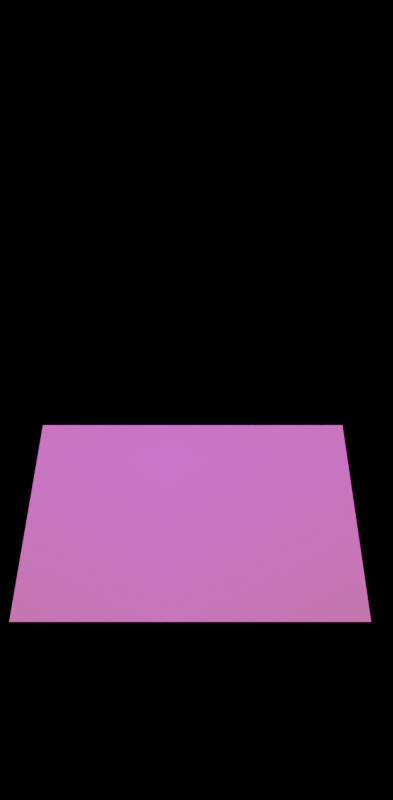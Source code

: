# Source: MOBILE_SCREEN_GIMMIC_STUDIOS_HOME.blend  (saved by Blender 4.5.88; exported with 4.5.12 LTS)
import bpy
from mathutils import Matrix  # noqa: F401  (used for matrix-valued properties, if any)

bpy.ops.wm.read_factory_settings(use_empty=True)
scene = bpy.context.scene
scene.name = 'Scene'

# ---- collections
col_collection = bpy.data.collections.new('Collection'); scene.collection.children.link(col_collection)

# ---- images (referenced by path relative to the original .blend; pixels are not part of the script)
import os
ASSET_DIR = os.environ.get("B2B_ASSET_DIR", "")  # directory of the original .blend (textures are referenced by path, not embedded)
HERE = os.path.dirname(os.path.abspath(__file__))  # packed textures are extracted next to this script under _unpacked/

def load_image(name, relpath, width, height, colorspace="sRGB"):
    """Load a texture the original file referenced (path relative to the .blend, or extracted next to this script)."""
    p = next((c for c in (os.path.join(HERE, relpath), os.path.join(ASSET_DIR, relpath)) if relpath and os.path.exists(c)), "")
    if p:
        img = bpy.data.images.load(p, check_existing=True)
        img.name = name
    else:  # same state as the original file: an image datablock whose file is absent (Cycles renders it pink)
        img = bpy.data.images.new(name, width, height)
        img.source = "FILE"
        img.filepath = "//" + (relpath or name)
    img.colorspace_settings.name = colorspace
    return img
img_gimic_studio_intro_9_webm = load_image('Gimic Studio Intro 9.webm', 'missing.png', 1024, 1024, 'sRGB')

# ---- materials (node trees are filled in below, after node groups)
mat_material_001 = bpy.data.materials.new('Material.001')
mat_gimic_studio_intro_9 = bpy.data.materials.new('Gimic Studio Intro 9')

# ---- material node trees
mat_material_001.use_nodes = True; mat_material_001.node_tree.nodes.clear()
_N = mat_material_001.node_tree.nodes; _L = mat_material_001.node_tree.links
n0 = _N.new('ShaderNodeOutputMaterial'); n0.name = 'Material Output'; n0.location = (200, 100)
n1 = _N.new('ShaderNodeMixShader'); n1.name = 'Mix Shader'; n1.location = (-98, 105)
n2 = _N.new('ShaderNodeLightPath'); n2.name = 'Light Path'; n2.location = (-477, 172)
n3 = _N.new('ShaderNodeBsdfTransparent'); n3.name = 'Transparent BSDF'; n3.location = (-260, -36)
n4 = _N.new('ShaderNodeHoldout'); n4.name = 'Holdout'; n4.location = (-291, 18)
_L.new(n1.outputs[0], n0.inputs[0])
_L.new(n3.outputs[0], n1.inputs[2])
_L.new(n4.outputs[0], n1.inputs[1])
_L.new(n2.outputs[2], n1.inputs[0])
n0.is_active_output = True
mat_gimic_studio_intro_9.use_nodes = True; mat_gimic_studio_intro_9.node_tree.nodes.clear()
_N = mat_gimic_studio_intro_9.node_tree.nodes; _L = mat_gimic_studio_intro_9.node_tree.links
n0 = _N.new('ShaderNodeOutputMaterial'); n0.name = 'Material Output'; n0.location = (396, 100)
n1 = _N.new('ShaderNodeTexImage'); n1.name = 'Image Texture'; n1.location = (-521, 153)
n1.image = img_gimic_studio_intro_9_webm
n1.extension = 'CLIP'
n2 = _N.new('ShaderNodeEmission'); n2.name = 'Emission'; n2.location = (-41, 114)
n3 = _N.new('ShaderNodeMixShader'); n3.name = 'Mix Shader'; n3.location = (147, 111)
n4 = _N.new('ShaderNodeBsdfTransparent'); n4.name = 'Transparent BSDF'; n4.location = (-198, -54)
_L.new(n1.outputs[0], n2.inputs[0])
_L.new(n3.outputs[0], n0.inputs[0])
_L.new(n1.outputs[1], n3.inputs[0])
_L.new(n2.outputs[0], n3.inputs[2])
_L.new(n4.outputs[0], n3.inputs[1])
n0.is_active_output = True

# ---- world
world_world = bpy.data.worlds.new('World'); scene.world = world_world
world_world.use_nodes = True; world_world.node_tree.nodes.clear()
_N = world_world.node_tree.nodes; _L = world_world.node_tree.links
n0 = _N.new('ShaderNodeOutputWorld'); n0.name = 'World Output'; n0.location = (200, 100)
n1 = _N.new('ShaderNodeBackground'); n1.name = 'Background'; n1.location = (-200, 100)
n1.inputs[0].default_value = (0.5776, 0.2016, 0.01938, 1.0)
_L.new(n1.outputs[0], n0.inputs[0])
n0.is_active_output = True
world_world.color = (0.05088, 0.05088, 0.05088)
world_world.sun_shadow_jitter_overblur = 0.0

# ---- cameras
cam_camera = bpy.data.cameras.new('Camera')
cam_camera.clip_end = 100.0
cam_camera.ortho_scale = 7.314

# ---- meshes
me_plane = bpy.data.meshes.new('Plane')
me_plane.from_pydata([(-1.0, -1.0, 0.0), (1.0, -1.0, 0.0), (-1.0, 1.0, 0.0), (1.0, 1.0, 0.0)], [], [(0, 1, 3, 2)])
_uv = me_plane.uv_layers.new(name='UVMap')
_uv.uv.foreach_set('vector', [0.0, 0.0, 1.0, 0.0, 1.0, 1.0, 0.0, 1.0])
me_plane.materials.append(mat_material_001)
me_plane.update()
me_plane_002 = bpy.data.meshes.new('Plane.002')
me_plane_002.from_pydata([(-1.0, -1.0, 0.0), (1.0, -1.0, 0.0), (-1.0, 1.0, 0.0), (1.0, 1.0, 0.0)], [], [(0, 1, 3, 2)])
_uv = me_plane_002.uv_layers.new(name='UVMap')
_uv.uv.foreach_set('vector', [0.0, 0.0, 1.0, 0.0, 1.0, 1.0, 0.0, 1.0])
me_plane_002.materials.append(mat_material_001)
me_plane_002.update()
me_plane_003 = bpy.data.meshes.new('Plane.003')
me_plane_003.from_pydata([(-1.0, -1.0, 0.0), (1.0, -1.0, 0.0), (-1.0, 1.0, 0.0), (1.0, 1.0, 0.0)], [], [(0, 1, 3, 2)])
_uv = me_plane_003.uv_layers.new(name='UVMap')
_uv.uv.foreach_set('vector', [0.0, 0.0, 1.0, 0.0, 1.0, 1.0, 0.0, 1.0])
me_plane_003.materials.append(mat_material_001)
me_plane_003.update()
me_plane_004 = bpy.data.meshes.new('Plane.004')
me_plane_004.from_pydata([(-1.0, -1.0, 0.0), (1.0, -1.0, 0.0), (-1.0, 1.0, 0.0), (1.0, 1.0, 0.0)], [], [(0, 1, 3, 2)])
_uv = me_plane_004.uv_layers.new(name='UVMap')
_uv.uv.foreach_set('vector', [0.0, 0.0, 1.0, 0.0, 1.0, 1.0, 0.0, 1.0])
me_plane_004.materials.append(mat_material_001)
me_plane_004.update()
me_gimic_studio_intro_9_001 = bpy.data.meshes.new('Gimic Studio Intro 9.001')
me_gimic_studio_intro_9_001.from_pydata([(-0.8889, -0.5, 0.0), (0.8889, -0.5, 0.0), (-0.8889, 0.5, 0.0), (0.8889, 0.5, 0.0)], [], [(0, 1, 3, 2)])
_uv = me_gimic_studio_intro_9_001.uv_layers.new(name='UVMap')
_uv.uv.foreach_set('vector', [0.0, 0.0, 1.0, 0.0, 1.0, 1.0, 0.0, 1.0])
me_gimic_studio_intro_9_001.materials.append(mat_gimic_studio_intro_9)
me_gimic_studio_intro_9_001.update()

# ---- objects
ob_camera = bpy.data.objects.new('Camera', cam_camera)
ob_plane = bpy.data.objects.new('Plane', me_plane)
ob_plane_001 = bpy.data.objects.new('Plane.001', me_plane_002)
ob_plane_002 = bpy.data.objects.new('Plane.002', me_plane_003)
ob_plane_003 = bpy.data.objects.new('Plane.003', me_plane_004)
ob_empty = bpy.data.objects.new('Empty', None)
ob_gimic_studio_intro_9 = bpy.data.objects.new('Gimic Studio Intro 9', me_gimic_studio_intro_9_001)

# ---- transforms, parenting, visibility, modifiers, constraints
ob_camera.location = (0.0, -6.059, 0.0)
ob_camera.rotation_euler = (1.571, 0.0, 0.0)
ob_camera.scale = (0.9969, 0.9969, 0.9969)
ob_camera.lock_rotations_4d = False
ob_camera.empty_display_type = 'ARROWS'
ob_camera.color = (0.0, 0.0, 0.0, 0.0)
ob_camera.display_type = 'WIRE'
ob_camera.lineart.crease_threshold = 0.0
ob_plane.location = (0.0, -0.04389, 1.119)
ob_plane.rotation_euler = (1.571, -0.0, 0.0)
ob_plane.scale = (1.238, 1.254, 0.3831)
ob_plane_001.location = (1.741, -0.04389, -0.3476)
ob_plane_001.rotation_euler = (1.571, -0.1452, -6.392e-09)
ob_plane_001.scale = (0.9105, 0.9222, 0.2817)
ob_plane_002.location = (-1.791, -0.04389, -0.3455)
ob_plane_002.rotation_euler = (1.571, 0.17, 7.504e-09)
ob_plane_002.scale = (0.9105, 0.9222, 0.2817)
ob_plane_003.location = (0.0, -0.04389, -2.41)
ob_plane_003.rotation_euler = (1.571, -0.0, 0.0)
ob_plane_003.scale = (1.194, 1.21, 0.3696)
ob_empty.location = (0.0, 0.0672, 0.0)
ob_empty.rotation_euler = (1.571, -0.0, 0.0)
ob_empty.scale = (0.8752, 0.8752, 0.8752)
ob_empty.empty_display_type = 'IMAGE'
ob_empty.empty_display_size = 5.0
ob_gimic_studio_intro_9.location = (-0.1563, 0.0, -0.3299)
ob_gimic_studio_intro_9.rotation_euler = (1.571, 0.0, 0.0)
ob_gimic_studio_intro_9.scale = (2.551, 2.689, 2.689)

# ---- collection membership
col_collection.objects.link(ob_camera)
col_collection.objects.link(ob_plane)
col_collection.objects.link(ob_plane_001)
col_collection.objects.link(ob_plane_002)
col_collection.objects.link(ob_plane_003)
col_collection.objects.link(ob_empty)
col_collection.objects.link(ob_gimic_studio_intro_9)

# ---- scene / render settings (as saved in the file)
scene.camera = ob_camera
scene.frame_start = 1; scene.frame_end = 191; scene.frame_set(180)
scene.render.engine = 'CYCLES'
scene.render.image_settings.file_format = 'FFMPEG'
scene.render.resolution_x = 320
scene.render.resolution_y = 651
scene.render.film_transparent = True
bpy.context.view_layer.update()
